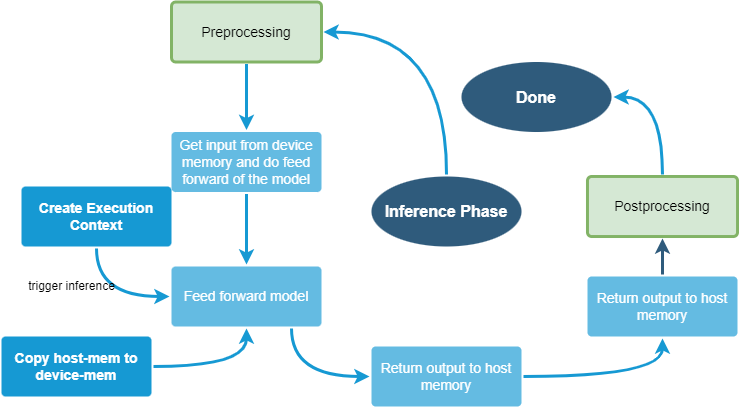

The diagram above was exported from draw.io. Its source (the exported page's mxGraphModel, read from the mxfile embedded in the PNG):
<mxGraphModel dx="1240" dy="643" grid="1" gridSize="10" guides="1" tooltips="1" connect="1" arrows="1" fold="1" page="1" pageScale="1" pageWidth="850" pageHeight="1100" math="0" shadow="0">
  <root>
    <mxCell id="RmE_R_KzEENUvnebkfhk-0" />
    <mxCell id="RmE_R_KzEENUvnebkfhk-1" parent="RmE_R_KzEENUvnebkfhk-0" />
    <mxCell id="RmE_R_KzEENUvnebkfhk-17" value="" style="edgeStyle=orthogonalEdgeStyle;rounded=0;jumpStyle=none;html=1;shadow=0;labelBackgroundColor=none;startArrow=none;startFill=0;endArrow=classic;endFill=1;jettySize=auto;orthogonalLoop=1;strokeColor=#1699D3;strokeWidth=3;fontFamily=Helvetica;fontSize=14;fontColor=#FFFFFF;spacing=5;curved=1;exitX=0.5;exitY=0;exitDx=0;exitDy=0;entryX=1;entryY=0.5;entryDx=0;entryDy=0;" edge="1" parent="RmE_R_KzEENUvnebkfhk-1" source="RmE_R_KzEENUvnebkfhk-24" target="RmE_R_KzEENUvnebkfhk-55">
      <mxGeometry relative="1" as="geometry">
        <Array as="points">
          <mxPoint x="1235" y="225" />
        </Array>
      </mxGeometry>
    </mxCell>
    <mxCell id="RmE_R_KzEENUvnebkfhk-18" value="Create Execution Context" style="rounded=1;whiteSpace=wrap;html=1;shadow=0;labelBackgroundColor=none;strokeColor=none;strokeWidth=3;fillColor=#1699d3;fontFamily=Helvetica;fontSize=14;fontColor=#FFFFFF;align=center;spacing=5;fontStyle=1;arcSize=7;perimeterSpacing=2;" vertex="1" parent="RmE_R_KzEENUvnebkfhk-1">
      <mxGeometry x="810" y="380" width="150" height="60" as="geometry" />
    </mxCell>
    <mxCell id="RmE_R_KzEENUvnebkfhk-19" value="&lt;span&gt;Feed forward model&lt;/span&gt;" style="rounded=1;whiteSpace=wrap;html=1;shadow=0;labelBackgroundColor=none;strokeColor=none;strokeWidth=3;fillColor=#64bbe2;fontFamily=Helvetica;fontSize=14;fontColor=#FFFFFF;align=center;spacing=5;arcSize=7;perimeterSpacing=2;" vertex="1" parent="RmE_R_KzEENUvnebkfhk-1">
      <mxGeometry x="960" y="460" width="150" height="60" as="geometry" />
    </mxCell>
    <mxCell id="RmE_R_KzEENUvnebkfhk-20" value="Get input from device memory and do feed forward of the model" style="rounded=1;whiteSpace=wrap;html=1;shadow=0;labelBackgroundColor=none;strokeColor=none;strokeWidth=3;fillColor=#64bbe2;fontFamily=Helvetica;fontSize=14;fontColor=#FFFFFF;align=center;spacing=5;arcSize=7;perimeterSpacing=2;" vertex="1" parent="RmE_R_KzEENUvnebkfhk-1">
      <mxGeometry x="960" y="325.5" width="150" height="60" as="geometry" />
    </mxCell>
    <mxCell id="RmE_R_KzEENUvnebkfhk-21" value="Return output to host memory" style="rounded=1;whiteSpace=wrap;html=1;shadow=0;labelBackgroundColor=none;strokeColor=none;strokeWidth=3;fillColor=#64bbe2;fontFamily=Helvetica;fontSize=14;fontColor=#FFFFFF;align=center;spacing=5;arcSize=7;perimeterSpacing=2;" vertex="1" parent="RmE_R_KzEENUvnebkfhk-1">
      <mxGeometry x="1160" y="540" width="150" height="60" as="geometry" />
    </mxCell>
    <mxCell id="RmE_R_KzEENUvnebkfhk-23" value="Return output to host memory" style="rounded=1;whiteSpace=wrap;html=1;shadow=0;labelBackgroundColor=none;strokeColor=none;strokeWidth=3;fillColor=#64bbe2;fontFamily=Helvetica;fontSize=14;fontColor=#FFFFFF;align=center;spacing=5;arcSize=7;perimeterSpacing=2;" vertex="1" parent="RmE_R_KzEENUvnebkfhk-1">
      <mxGeometry x="1376" y="470" width="150" height="60" as="geometry" />
    </mxCell>
    <mxCell id="RmE_R_KzEENUvnebkfhk-24" value="Inference Phase" style="ellipse;rounded=1;whiteSpace=wrap;html=1;shadow=0;labelBackgroundColor=none;strokeColor=none;strokeWidth=3;fillColor=#2F5B7C;fontFamily=Helvetica;fontSize=16;fontColor=#FFFFFF;align=center;fontStyle=1;spacing=5;arcSize=7;perimeterSpacing=2;" vertex="1" parent="RmE_R_KzEENUvnebkfhk-1">
      <mxGeometry x="1160" y="370" width="150" height="70" as="geometry" />
    </mxCell>
    <mxCell id="RmE_R_KzEENUvnebkfhk-25" value="" style="rounded=0;jumpStyle=none;html=1;shadow=0;labelBackgroundColor=none;startArrow=none;startFill=0;endArrow=classic;endFill=1;jettySize=auto;orthogonalLoop=1;strokeColor=#1699D3;strokeWidth=3;fontFamily=Helvetica;fontSize=14;fontColor=#FFFFFF;spacing=5;exitX=0.5;exitY=1;exitDx=0;exitDy=0;entryX=0.5;entryY=0;entryDx=0;entryDy=0;" edge="1" parent="RmE_R_KzEENUvnebkfhk-1" source="RmE_R_KzEENUvnebkfhk-20" target="RmE_R_KzEENUvnebkfhk-19">
      <mxGeometry relative="1" as="geometry">
        <mxPoint x="1365" y="393.5" as="sourcePoint" />
        <mxPoint x="1175" y="348" as="targetPoint" />
      </mxGeometry>
    </mxCell>
    <mxCell id="RmE_R_KzEENUvnebkfhk-26" value="" style="rounded=0;jumpStyle=none;html=1;shadow=0;labelBackgroundColor=none;startArrow=none;startFill=0;endArrow=classic;endFill=1;jettySize=auto;orthogonalLoop=1;strokeColor=#1699D3;strokeWidth=3;fontFamily=Helvetica;fontSize=14;fontColor=#FFFFFF;spacing=5;exitX=0.5;exitY=1;exitDx=0;exitDy=0;entryX=0;entryY=0.5;entryDx=0;entryDy=0;edgeStyle=orthogonalEdgeStyle;curved=1;" edge="1" parent="RmE_R_KzEENUvnebkfhk-1" source="RmE_R_KzEENUvnebkfhk-18" target="RmE_R_KzEENUvnebkfhk-19">
      <mxGeometry relative="1" as="geometry">
        <mxPoint x="1365" y="393.5" as="sourcePoint" />
        <mxPoint x="1175" y="348" as="targetPoint" />
        <Array as="points">
          <mxPoint x="885" y="490" />
        </Array>
      </mxGeometry>
    </mxCell>
    <mxCell id="RmE_R_KzEENUvnebkfhk-27" value="trigger inference" style="text;html=1;align=center;verticalAlign=middle;resizable=0;points=[];autosize=1;strokeColor=none;fillColor=none;" vertex="1" parent="RmE_R_KzEENUvnebkfhk-1">
      <mxGeometry x="810" y="470" width="100" height="20" as="geometry" />
    </mxCell>
    <mxCell id="RmE_R_KzEENUvnebkfhk-28" value="" style="edgeStyle=orthogonalEdgeStyle;rounded=0;jumpStyle=none;html=1;shadow=0;labelBackgroundColor=none;startArrow=none;startFill=0;endArrow=classic;endFill=1;jettySize=auto;orthogonalLoop=1;strokeColor=#1699D3;strokeWidth=3;fontFamily=Helvetica;fontSize=14;fontColor=#FFFFFF;spacing=5;curved=1;entryX=0;entryY=0.5;entryDx=0;entryDy=0;" edge="1" parent="RmE_R_KzEENUvnebkfhk-1" source="RmE_R_KzEENUvnebkfhk-19" target="RmE_R_KzEENUvnebkfhk-21">
      <mxGeometry relative="1" as="geometry">
        <mxPoint x="1140" y="540" as="sourcePoint" />
        <mxPoint x="1140" y="547.94" as="targetPoint" />
        <Array as="points">
          <mxPoint x="1080" y="570" />
        </Array>
      </mxGeometry>
    </mxCell>
    <mxCell id="RmE_R_KzEENUvnebkfhk-29" value="" style="edgeStyle=orthogonalEdgeStyle;rounded=0;jumpStyle=none;html=1;shadow=0;labelBackgroundColor=none;startArrow=none;startFill=0;endArrow=classic;endFill=1;jettySize=auto;orthogonalLoop=1;strokeColor=#1699D3;strokeWidth=3;fontFamily=Helvetica;fontSize=14;fontColor=#FFFFFF;spacing=5;curved=1;entryX=0.5;entryY=1;entryDx=0;entryDy=0;exitX=1;exitY=0.5;exitDx=0;exitDy=0;" edge="1" parent="RmE_R_KzEENUvnebkfhk-1" source="RmE_R_KzEENUvnebkfhk-21" target="RmE_R_KzEENUvnebkfhk-23">
      <mxGeometry relative="1" as="geometry">
        <mxPoint x="1470" y="550" as="sourcePoint" />
        <mxPoint x="1608" y="590" as="targetPoint" />
      </mxGeometry>
    </mxCell>
    <mxCell id="RmE_R_KzEENUvnebkfhk-32" value="Copy host-mem to device-mem" style="rounded=1;whiteSpace=wrap;html=1;shadow=0;labelBackgroundColor=none;strokeColor=none;strokeWidth=3;fillColor=#1699d3;fontFamily=Helvetica;fontSize=14;fontColor=#FFFFFF;align=center;spacing=5;fontStyle=1;arcSize=7;perimeterSpacing=2;" vertex="1" parent="RmE_R_KzEENUvnebkfhk-1">
      <mxGeometry x="790" y="530" width="150" height="60" as="geometry" />
    </mxCell>
    <mxCell id="RmE_R_KzEENUvnebkfhk-33" value="" style="edgeStyle=orthogonalEdgeStyle;rounded=0;jumpStyle=none;html=1;shadow=0;labelBackgroundColor=none;startArrow=none;startFill=0;endArrow=classic;endFill=1;jettySize=auto;orthogonalLoop=1;strokeColor=#1699D3;strokeWidth=3;fontFamily=Helvetica;fontSize=14;fontColor=#FFFFFF;spacing=5;curved=1;entryX=0.5;entryY=1;entryDx=0;entryDy=0;exitX=1;exitY=0.5;exitDx=0;exitDy=0;" edge="1" parent="RmE_R_KzEENUvnebkfhk-1" source="RmE_R_KzEENUvnebkfhk-32" target="RmE_R_KzEENUvnebkfhk-19">
      <mxGeometry relative="1" as="geometry">
        <mxPoint x="922" y="430.5" as="sourcePoint" />
        <mxPoint x="1010" y="550" as="targetPoint" />
      </mxGeometry>
    </mxCell>
    <mxCell id="RmE_R_KzEENUvnebkfhk-35" value="" style="rounded=0;jumpStyle=none;html=1;shadow=0;labelBackgroundColor=none;startArrow=none;startFill=0;endArrow=classic;endFill=1;jettySize=auto;orthogonalLoop=1;strokeColor=#2F5B7C;strokeWidth=3;fontFamily=Helvetica;fontSize=16;fontColor=#23445D;spacing=5;entryX=0.5;entryY=1;entryDx=0;entryDy=0;exitX=0.5;exitY=0;exitDx=0;exitDy=0;" edge="1" parent="RmE_R_KzEENUvnebkfhk-1" source="RmE_R_KzEENUvnebkfhk-23" target="RmE_R_KzEENUvnebkfhk-57">
      <mxGeometry relative="1" as="geometry">
        <mxPoint x="1565" y="390.5" as="sourcePoint" />
        <mxPoint x="1575" y="464.5" as="targetPoint" />
      </mxGeometry>
    </mxCell>
    <mxCell id="RmE_R_KzEENUvnebkfhk-36" value="Done" style="ellipse;rounded=1;whiteSpace=wrap;html=1;shadow=0;labelBackgroundColor=none;strokeColor=none;strokeWidth=3;fillColor=#2F5B7C;fontFamily=Helvetica;fontSize=16;fontColor=#FFFFFF;align=center;fontStyle=1;spacing=5;arcSize=7;perimeterSpacing=2;" vertex="1" parent="RmE_R_KzEENUvnebkfhk-1">
      <mxGeometry x="1250" y="255.5" width="150" height="70" as="geometry" />
    </mxCell>
    <mxCell id="RmE_R_KzEENUvnebkfhk-55" value="Preprocessing" style="rounded=1;whiteSpace=wrap;html=1;shadow=0;labelBackgroundColor=none;strokeColor=#82b366;strokeWidth=3;fillColor=#d5e8d4;fontFamily=Helvetica;fontSize=14;align=center;spacing=5;arcSize=7;perimeterSpacing=2;" vertex="1" parent="RmE_R_KzEENUvnebkfhk-1">
      <mxGeometry x="960" y="195.5" width="150" height="60" as="geometry" />
    </mxCell>
    <mxCell id="RmE_R_KzEENUvnebkfhk-56" value="" style="rounded=0;jumpStyle=none;html=1;shadow=0;labelBackgroundColor=none;startArrow=none;startFill=0;endArrow=classic;endFill=1;jettySize=auto;orthogonalLoop=1;strokeColor=#1699D3;strokeWidth=3;fontFamily=Helvetica;fontSize=14;fontColor=#FFFFFF;spacing=5;exitX=0.5;exitY=1;exitDx=0;exitDy=0;entryX=0.5;entryY=0;entryDx=0;entryDy=0;" edge="1" parent="RmE_R_KzEENUvnebkfhk-1" source="RmE_R_KzEENUvnebkfhk-55" target="RmE_R_KzEENUvnebkfhk-20">
      <mxGeometry relative="1" as="geometry">
        <mxPoint x="1045" y="397.5" as="sourcePoint" />
        <mxPoint x="1035" y="330" as="targetPoint" />
      </mxGeometry>
    </mxCell>
    <mxCell id="RmE_R_KzEENUvnebkfhk-57" value="Postprocessing" style="rounded=1;whiteSpace=wrap;html=1;shadow=0;labelBackgroundColor=none;strokeColor=#82b366;strokeWidth=3;fillColor=#d5e8d4;fontFamily=Helvetica;fontSize=14;align=center;spacing=5;arcSize=7;perimeterSpacing=2;" vertex="1" parent="RmE_R_KzEENUvnebkfhk-1">
      <mxGeometry x="1376" y="370" width="150" height="60" as="geometry" />
    </mxCell>
    <mxCell id="RmE_R_KzEENUvnebkfhk-58" value="" style="edgeStyle=orthogonalEdgeStyle;rounded=0;jumpStyle=none;html=1;shadow=0;labelBackgroundColor=none;startArrow=none;startFill=0;endArrow=classic;endFill=1;jettySize=auto;orthogonalLoop=1;strokeColor=#1699D3;strokeWidth=3;fontFamily=Helvetica;fontSize=14;fontColor=#FFFFFF;spacing=5;curved=1;entryX=1;entryY=0.5;entryDx=0;entryDy=0;exitX=0.5;exitY=0;exitDx=0;exitDy=0;" edge="1" parent="RmE_R_KzEENUvnebkfhk-1" source="RmE_R_KzEENUvnebkfhk-57" target="RmE_R_KzEENUvnebkfhk-36">
      <mxGeometry relative="1" as="geometry">
        <mxPoint x="1322" y="580" as="sourcePoint" />
        <mxPoint x="1435" y="542" as="targetPoint" />
        <Array as="points">
          <mxPoint x="1451" y="291" />
        </Array>
      </mxGeometry>
    </mxCell>
  </root>
</mxGraphModel>